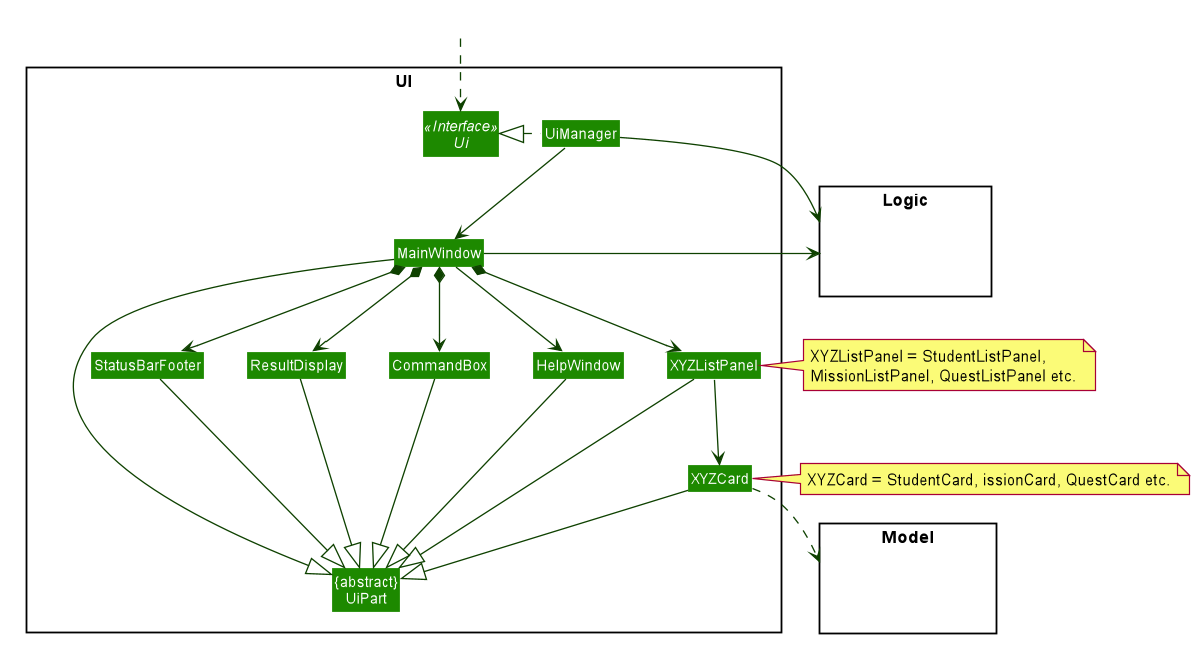

The diagram above was rendered by PlantUML. Its source (embedded in the PNG):
@startuml









skinparam BackgroundColor #FFFFFFF

skinparam Shadowing false

skinparam Class {
    FontColor #FFFFFF
    BorderThickness 1
    BorderColor #FFFFFF
    StereotypeFontColor #FFFFFF
    FontName Arial
}

skinparam Actor {
    BorderColor #000000
    Color #000000
    FontName Arial
}

skinparam Sequence {
    MessageAlign center
    BoxFontSize 15
    BoxPadding 0
    BoxFontColor #FFFFFF
    FontName Arial
}

skinparam Participant {
    FontColor #FFFFFFF
    Padding 20
}

skinparam MinClassWidth 50
skinparam ParticipantPadding 10
skinparam Shadowing false
skinparam DefaultTextAlignment center
skinparam packageStyle Rectangle

hide footbox
hide members
hide circle
skinparam arrowThickness 1.1
skinparam arrowColor #0E4100
skinparam classBackgroundColor #1D8900

package UI <<Rectangle>>{
Interface Ui <<Interface>>
Class "{abstract}\nUiPart" as UiPart
Class UiManager
Class MainWindow
Class HelpWindow
Class ResultDisplay
Class XYZListPanel
Class XYZCard
Class StatusBarFooter
Class CommandBox
}

package Model <<Rectangle>> {
Class HiddenModel #FFFFFF
}

package Logic <<Rectangle>> {
Class HiddenLogic #FFFFFF
}

Class HiddenOutside #FFFFFF
HiddenOutside ..> Ui

UiManager .left.|> Ui
UiManager -down-> MainWindow
MainWindow --> HelpWindow
MainWindow *-down-> CommandBox
MainWindow *-down-> ResultDisplay
MainWindow *-down-> XYZListPanel
MainWindow *-down-> StatusBarFooter

XYZListPanel -down-> XYZCard

MainWindow -left-|> UiPart

ResultDisplay --|> UiPart
CommandBox --|> UiPart
XYZListPanel --|> UiPart
note right of XYZListPanel: XYZListPanel = StudentListPanel, \nMissionListPanel, QuestListPanel etc.
XYZCard --|> UiPart
note right of XYZCard: XYZCard = StudentCard, \MissionCard, QuestCard etc.
StatusBarFooter --|> UiPart
HelpWindow -down-|> UiPart

XYZCard ..> Model
UiManager -right-> Logic
MainWindow -left-> Logic

XYZListPanel -[hidden]left- HelpWindow
HelpWindow -[hidden]left- CommandBox
CommandBox -[hidden]left- ResultDisplay
ResultDisplay -[hidden]left- StatusBarFooter

MainWindow -[hidden]-|> UiPart
@enduml